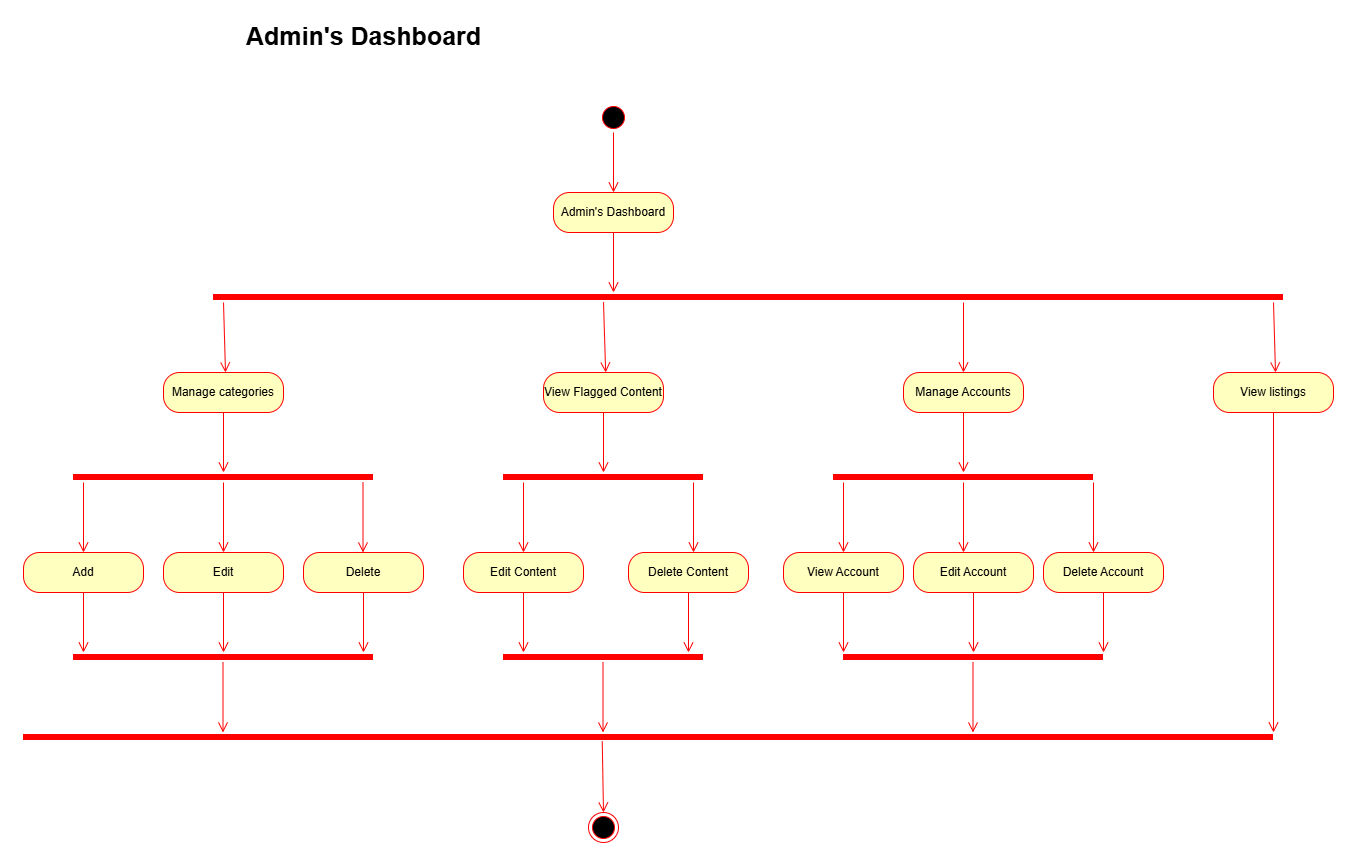

The diagram above was exported from draw.io. Its source (the exported page's mxGraphModel, read from the mxfile embedded in the PNG):
<mxGraphModel dx="1042" dy="571" grid="1" gridSize="10" guides="1" tooltips="1" connect="1" arrows="1" fold="1" page="1" pageScale="1" pageWidth="80000" pageHeight="80000" math="0" shadow="0">
  <root>
    <mxCell id="0" />
    <mxCell id="1" parent="0" />
    <mxCell id="PYfXIeKPpKiBuTrE0uuE-1" parent="1" style="text;align=center;fontStyle=1;verticalAlign=middle;spacingLeft=3;spacingRight=3;strokeColor=none;rotatable=0;points=[[0,0.5],[1,0.5]];portConstraint=eastwest;html=1;fontSize=25;" value="Admin's Dashboard" vertex="1">
      <mxGeometry height="26" width="80" x="620" y="60" as="geometry" />
    </mxCell>
    <mxCell id="PYfXIeKPpKiBuTrE0uuE-2" parent="1" style="ellipse;html=1;shape=startState;fillColor=#000000;strokeColor=#ff0000;" value="" vertex="1">
      <mxGeometry height="30" width="30" x="895" y="140" as="geometry" />
    </mxCell>
    <mxCell id="PYfXIeKPpKiBuTrE0uuE-3" edge="1" parent="1" source="PYfXIeKPpKiBuTrE0uuE-2" style="edgeStyle=orthogonalEdgeStyle;html=1;verticalAlign=bottom;endArrow=open;endSize=8;strokeColor=#ff0000;rounded=0;" value="">
      <mxGeometry relative="1" as="geometry">
        <mxPoint x="910" y="230" as="targetPoint" />
      </mxGeometry>
    </mxCell>
    <mxCell id="PYfXIeKPpKiBuTrE0uuE-4" parent="1" style="rounded=1;whiteSpace=wrap;html=1;arcSize=40;fontColor=#000000;fillColor=#ffffc0;strokeColor=#ff0000;" value="Admin's Dashboard" vertex="1">
      <mxGeometry height="40" width="120" x="850" y="230" as="geometry" />
    </mxCell>
    <mxCell id="PYfXIeKPpKiBuTrE0uuE-5" edge="1" parent="1" source="PYfXIeKPpKiBuTrE0uuE-4" style="edgeStyle=orthogonalEdgeStyle;html=1;verticalAlign=bottom;endArrow=open;endSize=8;strokeColor=#ff0000;rounded=0;" value="">
      <mxGeometry relative="1" as="geometry">
        <mxPoint x="910" y="330" as="targetPoint" />
      </mxGeometry>
    </mxCell>
    <mxCell id="PYfXIeKPpKiBuTrE0uuE-6" parent="1" style="shape=line;html=1;strokeWidth=6;strokeColor=#ff0000;" value="" vertex="1">
      <mxGeometry height="10" width="1070" x="510" y="330" as="geometry" />
    </mxCell>
    <mxCell id="PYfXIeKPpKiBuTrE0uuE-7" edge="1" parent="1" style="html=1;verticalAlign=bottom;endArrow=open;endSize=8;strokeColor=#ff0000;rounded=0;exitX=0.343;exitY=0.96;exitDx=0;exitDy=0;exitPerimeter=0;" value="">
      <mxGeometry relative="1" as="geometry">
        <mxPoint x="899.9999999999999" y="339.6" as="sourcePoint" />
        <mxPoint x="902.17" y="410" as="targetPoint" />
      </mxGeometry>
    </mxCell>
    <mxCell id="PYfXIeKPpKiBuTrE0uuE-8" edge="1" parent="1" style="html=1;verticalAlign=bottom;endArrow=open;endSize=8;strokeColor=#ff0000;rounded=0;" value="">
      <mxGeometry relative="1" as="geometry">
        <mxPoint x="1260" y="340" as="sourcePoint" />
        <mxPoint x="1260" y="410" as="targetPoint" />
      </mxGeometry>
    </mxCell>
    <mxCell id="PYfXIeKPpKiBuTrE0uuE-9" edge="1" parent="1" style="html=1;verticalAlign=bottom;endArrow=open;endSize=8;strokeColor=#ff0000;rounded=0;exitX=0.343;exitY=0.96;exitDx=0;exitDy=0;exitPerimeter=0;" value="">
      <mxGeometry relative="1" as="geometry">
        <mxPoint x="520" y="340" as="sourcePoint" />
        <mxPoint x="522" y="410" as="targetPoint" />
      </mxGeometry>
    </mxCell>
    <mxCell id="PYfXIeKPpKiBuTrE0uuE-10" edge="1" parent="1" style="html=1;verticalAlign=bottom;endArrow=open;endSize=8;strokeColor=#ff0000;rounded=0;exitX=0.343;exitY=0.96;exitDx=0;exitDy=0;exitPerimeter=0;" value="">
      <mxGeometry relative="1" as="geometry">
        <mxPoint x="1570" y="340" as="sourcePoint" />
        <mxPoint x="1572" y="410" as="targetPoint" />
      </mxGeometry>
    </mxCell>
    <mxCell id="PYfXIeKPpKiBuTrE0uuE-11" parent="1" style="rounded=1;whiteSpace=wrap;html=1;arcSize=40;fontColor=#000000;fillColor=#ffffc0;strokeColor=#ff0000;" value="Manage categories" vertex="1">
      <mxGeometry height="40" width="120" x="460" y="410" as="geometry" />
    </mxCell>
    <mxCell id="PYfXIeKPpKiBuTrE0uuE-12" edge="1" parent="1" source="PYfXIeKPpKiBuTrE0uuE-11" style="edgeStyle=orthogonalEdgeStyle;html=1;verticalAlign=bottom;endArrow=open;endSize=8;strokeColor=#ff0000;rounded=0;" value="">
      <mxGeometry relative="1" as="geometry">
        <mxPoint x="520" y="510" as="targetPoint" />
      </mxGeometry>
    </mxCell>
    <mxCell id="PYfXIeKPpKiBuTrE0uuE-13" parent="1" style="shape=line;html=1;strokeWidth=6;strokeColor=#ff0000;" value="" vertex="1">
      <mxGeometry height="10" width="300" x="370" y="510" as="geometry" />
    </mxCell>
    <mxCell id="PYfXIeKPpKiBuTrE0uuE-14" edge="1" parent="1" source="PYfXIeKPpKiBuTrE0uuE-13" style="edgeStyle=orthogonalEdgeStyle;html=1;verticalAlign=bottom;endArrow=open;endSize=8;strokeColor=#ff0000;rounded=0;" value="">
      <mxGeometry relative="1" as="geometry">
        <mxPoint x="520" y="590" as="targetPoint" />
      </mxGeometry>
    </mxCell>
    <mxCell id="PYfXIeKPpKiBuTrE0uuE-15" edge="1" parent="1" style="html=1;verticalAlign=bottom;endArrow=open;endSize=8;strokeColor=#ff0000;rounded=0;" value="">
      <mxGeometry relative="1" as="geometry">
        <mxPoint x="380" y="520" as="sourcePoint" />
        <mxPoint x="380" y="590" as="targetPoint" />
      </mxGeometry>
    </mxCell>
    <mxCell id="PYfXIeKPpKiBuTrE0uuE-16" edge="1" parent="1" style="html=1;verticalAlign=bottom;endArrow=open;endSize=8;strokeColor=#ff0000;rounded=0;" value="">
      <mxGeometry relative="1" as="geometry">
        <mxPoint x="659.5" y="520" as="sourcePoint" />
        <mxPoint x="659.5" y="590" as="targetPoint" />
      </mxGeometry>
    </mxCell>
    <mxCell id="PYfXIeKPpKiBuTrE0uuE-17" parent="1" style="rounded=1;whiteSpace=wrap;html=1;arcSize=40;fontColor=#000000;fillColor=#ffffc0;strokeColor=#ff0000;" value="Add" vertex="1">
      <mxGeometry height="40" width="120" x="320" y="590" as="geometry" />
    </mxCell>
    <mxCell id="PYfXIeKPpKiBuTrE0uuE-18" edge="1" parent="1" source="PYfXIeKPpKiBuTrE0uuE-17" style="edgeStyle=orthogonalEdgeStyle;html=1;verticalAlign=bottom;endArrow=open;endSize=8;strokeColor=#ff0000;rounded=0;" value="">
      <mxGeometry relative="1" as="geometry">
        <mxPoint x="380" y="690" as="targetPoint" />
      </mxGeometry>
    </mxCell>
    <mxCell id="PYfXIeKPpKiBuTrE0uuE-19" parent="1" style="rounded=1;whiteSpace=wrap;html=1;arcSize=40;fontColor=#000000;fillColor=#ffffc0;strokeColor=#ff0000;" value="Edit" vertex="1">
      <mxGeometry height="40" width="120" x="460" y="590" as="geometry" />
    </mxCell>
    <mxCell id="PYfXIeKPpKiBuTrE0uuE-20" edge="1" parent="1" source="PYfXIeKPpKiBuTrE0uuE-19" style="edgeStyle=orthogonalEdgeStyle;html=1;verticalAlign=bottom;endArrow=open;endSize=8;strokeColor=#ff0000;rounded=0;" value="">
      <mxGeometry relative="1" as="geometry">
        <mxPoint x="520" y="690" as="targetPoint" />
      </mxGeometry>
    </mxCell>
    <mxCell id="PYfXIeKPpKiBuTrE0uuE-21" parent="1" style="rounded=1;whiteSpace=wrap;html=1;arcSize=40;fontColor=#000000;fillColor=#ffffc0;strokeColor=#ff0000;" value="Delete" vertex="1">
      <mxGeometry height="40" width="120" x="600" y="590" as="geometry" />
    </mxCell>
    <mxCell id="PYfXIeKPpKiBuTrE0uuE-22" edge="1" parent="1" source="PYfXIeKPpKiBuTrE0uuE-21" style="edgeStyle=orthogonalEdgeStyle;html=1;verticalAlign=bottom;endArrow=open;endSize=8;strokeColor=#ff0000;rounded=0;" value="">
      <mxGeometry relative="1" as="geometry">
        <mxPoint x="660" y="690" as="targetPoint" />
      </mxGeometry>
    </mxCell>
    <mxCell id="PYfXIeKPpKiBuTrE0uuE-23" parent="1" style="rounded=1;whiteSpace=wrap;html=1;arcSize=40;fontColor=#000000;fillColor=#ffffc0;strokeColor=#ff0000;" value="View Flagged Content" vertex="1">
      <mxGeometry height="40" width="120" x="840" y="410" as="geometry" />
    </mxCell>
    <mxCell id="PYfXIeKPpKiBuTrE0uuE-24" edge="1" parent="1" source="PYfXIeKPpKiBuTrE0uuE-23" style="edgeStyle=orthogonalEdgeStyle;html=1;verticalAlign=bottom;endArrow=open;endSize=8;strokeColor=#ff0000;rounded=0;" value="">
      <mxGeometry relative="1" as="geometry">
        <mxPoint x="900" y="510" as="targetPoint" />
      </mxGeometry>
    </mxCell>
    <mxCell id="PYfXIeKPpKiBuTrE0uuE-25" parent="1" style="shape=line;html=1;strokeWidth=6;strokeColor=#ff0000;" value="" vertex="1">
      <mxGeometry height="10" width="200" x="800" y="510" as="geometry" />
    </mxCell>
    <mxCell id="PYfXIeKPpKiBuTrE0uuE-26" edge="1" parent="1" style="html=1;verticalAlign=bottom;endArrow=open;endSize=8;strokeColor=#ff0000;rounded=0;" value="">
      <mxGeometry relative="1" as="geometry">
        <mxPoint x="990" y="520" as="sourcePoint" />
        <mxPoint x="990" y="590" as="targetPoint" />
      </mxGeometry>
    </mxCell>
    <mxCell id="PYfXIeKPpKiBuTrE0uuE-27" edge="1" parent="1" style="html=1;verticalAlign=bottom;endArrow=open;endSize=8;strokeColor=#ff0000;rounded=0;" value="">
      <mxGeometry relative="1" as="geometry">
        <mxPoint x="820" y="520" as="sourcePoint" />
        <mxPoint x="820" y="590" as="targetPoint" />
      </mxGeometry>
    </mxCell>
    <mxCell id="PYfXIeKPpKiBuTrE0uuE-28" parent="1" style="rounded=1;whiteSpace=wrap;html=1;arcSize=40;fontColor=#000000;fillColor=#ffffc0;strokeColor=#ff0000;" value="Edit Content" vertex="1">
      <mxGeometry height="40" width="120" x="760" y="590" as="geometry" />
    </mxCell>
    <mxCell id="PYfXIeKPpKiBuTrE0uuE-29" edge="1" parent="1" source="PYfXIeKPpKiBuTrE0uuE-28" style="edgeStyle=orthogonalEdgeStyle;html=1;verticalAlign=bottom;endArrow=open;endSize=8;strokeColor=#ff0000;rounded=0;" value="">
      <mxGeometry relative="1" as="geometry">
        <mxPoint x="820" y="690" as="targetPoint" />
      </mxGeometry>
    </mxCell>
    <mxCell id="PYfXIeKPpKiBuTrE0uuE-30" parent="1" style="rounded=1;whiteSpace=wrap;html=1;arcSize=40;fontColor=#000000;fillColor=#ffffc0;strokeColor=#ff0000;" value="Delete Content" vertex="1">
      <mxGeometry height="40" width="120" x="925" y="590" as="geometry" />
    </mxCell>
    <mxCell id="PYfXIeKPpKiBuTrE0uuE-31" edge="1" parent="1" source="PYfXIeKPpKiBuTrE0uuE-30" style="edgeStyle=orthogonalEdgeStyle;html=1;verticalAlign=bottom;endArrow=open;endSize=8;strokeColor=#ff0000;rounded=0;" value="">
      <mxGeometry relative="1" as="geometry">
        <mxPoint x="985" y="690" as="targetPoint" />
      </mxGeometry>
    </mxCell>
    <mxCell id="PYfXIeKPpKiBuTrE0uuE-32" parent="1" style="rounded=1;whiteSpace=wrap;html=1;arcSize=40;fontColor=#000000;fillColor=#ffffc0;strokeColor=#ff0000;" value="Manage Accounts" vertex="1">
      <mxGeometry height="40" width="120" x="1200" y="410" as="geometry" />
    </mxCell>
    <mxCell id="PYfXIeKPpKiBuTrE0uuE-33" edge="1" parent="1" source="PYfXIeKPpKiBuTrE0uuE-32" style="edgeStyle=orthogonalEdgeStyle;html=1;verticalAlign=bottom;endArrow=open;endSize=8;strokeColor=#ff0000;rounded=0;" value="">
      <mxGeometry relative="1" as="geometry">
        <mxPoint x="1260" y="510" as="targetPoint" />
      </mxGeometry>
    </mxCell>
    <mxCell id="PYfXIeKPpKiBuTrE0uuE-34" parent="1" style="rounded=1;whiteSpace=wrap;html=1;arcSize=40;fontColor=#000000;fillColor=#ffffc0;strokeColor=#ff0000;" value="View listings" vertex="1">
      <mxGeometry height="40" width="120" x="1510" y="410" as="geometry" />
    </mxCell>
    <mxCell id="PYfXIeKPpKiBuTrE0uuE-35" edge="1" parent="1" source="PYfXIeKPpKiBuTrE0uuE-34" style="edgeStyle=orthogonalEdgeStyle;html=1;verticalAlign=bottom;endArrow=open;endSize=8;strokeColor=#ff0000;rounded=0;" value="">
      <mxGeometry relative="1" as="geometry">
        <mxPoint x="1570" y="770" as="targetPoint" />
      </mxGeometry>
    </mxCell>
    <mxCell id="PYfXIeKPpKiBuTrE0uuE-36" parent="1" style="shape=line;html=1;strokeWidth=6;strokeColor=#ff0000;" value="" vertex="1">
      <mxGeometry height="10" width="260" x="1130" y="510" as="geometry" />
    </mxCell>
    <mxCell id="PYfXIeKPpKiBuTrE0uuE-37" edge="1" parent="1" source="PYfXIeKPpKiBuTrE0uuE-36" style="html=1;verticalAlign=bottom;endArrow=open;endSize=8;strokeColor=#ff0000;rounded=0;" value="">
      <mxGeometry relative="1" as="geometry">
        <mxPoint x="1260" y="590" as="targetPoint" />
      </mxGeometry>
    </mxCell>
    <mxCell id="PYfXIeKPpKiBuTrE0uuE-38" edge="1" parent="1" style="html=1;verticalAlign=bottom;endArrow=open;endSize=8;strokeColor=#ff0000;rounded=0;" value="">
      <mxGeometry relative="1" as="geometry">
        <mxPoint x="1390" y="520" as="sourcePoint" />
        <mxPoint x="1390" y="590" as="targetPoint" />
      </mxGeometry>
    </mxCell>
    <mxCell id="PYfXIeKPpKiBuTrE0uuE-39" edge="1" parent="1" style="html=1;verticalAlign=bottom;endArrow=open;endSize=8;strokeColor=#ff0000;rounded=0;" value="">
      <mxGeometry relative="1" as="geometry">
        <mxPoint x="1140" y="520" as="sourcePoint" />
        <mxPoint x="1140" y="590" as="targetPoint" />
      </mxGeometry>
    </mxCell>
    <mxCell id="PYfXIeKPpKiBuTrE0uuE-40" parent="1" style="rounded=1;whiteSpace=wrap;html=1;arcSize=40;fontColor=#000000;fillColor=#ffffc0;strokeColor=#ff0000;" value="View Account" vertex="1">
      <mxGeometry height="40" width="120" x="1080" y="590" as="geometry" />
    </mxCell>
    <mxCell id="PYfXIeKPpKiBuTrE0uuE-41" edge="1" parent="1" source="PYfXIeKPpKiBuTrE0uuE-40" style="edgeStyle=orthogonalEdgeStyle;html=1;verticalAlign=bottom;endArrow=open;endSize=8;strokeColor=#ff0000;rounded=0;" value="">
      <mxGeometry relative="1" as="geometry">
        <mxPoint x="1140" y="690" as="targetPoint" />
      </mxGeometry>
    </mxCell>
    <mxCell id="PYfXIeKPpKiBuTrE0uuE-42" parent="1" style="rounded=1;whiteSpace=wrap;html=1;arcSize=40;fontColor=#000000;fillColor=#ffffc0;strokeColor=#ff0000;" value="Edit Account" vertex="1">
      <mxGeometry height="40" width="120" x="1210" y="590" as="geometry" />
    </mxCell>
    <mxCell id="PYfXIeKPpKiBuTrE0uuE-43" edge="1" parent="1" source="PYfXIeKPpKiBuTrE0uuE-42" style="edgeStyle=orthogonalEdgeStyle;html=1;verticalAlign=bottom;endArrow=open;endSize=8;strokeColor=#ff0000;rounded=0;" value="">
      <mxGeometry relative="1" as="geometry">
        <mxPoint x="1270" y="690" as="targetPoint" />
      </mxGeometry>
    </mxCell>
    <mxCell id="PYfXIeKPpKiBuTrE0uuE-44" parent="1" style="rounded=1;whiteSpace=wrap;html=1;arcSize=40;fontColor=#000000;fillColor=#ffffc0;strokeColor=#ff0000;" value="Delete Account" vertex="1">
      <mxGeometry height="40" width="120" x="1340" y="590" as="geometry" />
    </mxCell>
    <mxCell id="PYfXIeKPpKiBuTrE0uuE-45" edge="1" parent="1" source="PYfXIeKPpKiBuTrE0uuE-44" style="edgeStyle=orthogonalEdgeStyle;html=1;verticalAlign=bottom;endArrow=open;endSize=8;strokeColor=#ff0000;rounded=0;" value="">
      <mxGeometry relative="1" as="geometry">
        <mxPoint x="1400" y="690" as="targetPoint" />
      </mxGeometry>
    </mxCell>
    <mxCell id="PYfXIeKPpKiBuTrE0uuE-46" parent="1" style="shape=line;html=1;strokeWidth=6;strokeColor=#ff0000;" value="" vertex="1">
      <mxGeometry height="10" width="300" x="370" y="690" as="geometry" />
    </mxCell>
    <mxCell id="PYfXIeKPpKiBuTrE0uuE-47" parent="1" style="shape=line;html=1;strokeWidth=6;strokeColor=#ff0000;" value="" vertex="1">
      <mxGeometry height="10" width="200" x="800" y="690" as="geometry" />
    </mxCell>
    <mxCell id="PYfXIeKPpKiBuTrE0uuE-48" parent="1" style="shape=line;html=1;strokeWidth=6;strokeColor=#ff0000;" value="" vertex="1">
      <mxGeometry height="10" width="260" x="1140" y="690" as="geometry" />
    </mxCell>
    <mxCell id="PYfXIeKPpKiBuTrE0uuE-50" edge="1" parent="1" style="html=1;verticalAlign=bottom;endArrow=open;endSize=8;strokeColor=#ff0000;rounded=0;" value="">
      <mxGeometry relative="1" as="geometry">
        <mxPoint x="519.5" y="700" as="sourcePoint" />
        <mxPoint x="519.5" y="770" as="targetPoint" />
      </mxGeometry>
    </mxCell>
    <mxCell id="PYfXIeKPpKiBuTrE0uuE-51" edge="1" parent="1" style="html=1;verticalAlign=bottom;endArrow=open;endSize=8;strokeColor=#ff0000;rounded=0;" value="">
      <mxGeometry relative="1" as="geometry">
        <mxPoint x="899.5" y="700" as="sourcePoint" />
        <mxPoint x="899.5" y="770" as="targetPoint" />
      </mxGeometry>
    </mxCell>
    <mxCell id="PYfXIeKPpKiBuTrE0uuE-52" edge="1" parent="1" style="html=1;verticalAlign=bottom;endArrow=open;endSize=8;strokeColor=#ff0000;rounded=0;" value="">
      <mxGeometry relative="1" as="geometry">
        <mxPoint x="1269.5" y="700" as="sourcePoint" />
        <mxPoint x="1269.5" y="770" as="targetPoint" />
      </mxGeometry>
    </mxCell>
    <mxCell id="PYfXIeKPpKiBuTrE0uuE-53" parent="1" style="shape=line;html=1;strokeWidth=6;strokeColor=#ff0000;" value="" vertex="1">
      <mxGeometry height="10" width="1250" x="320" y="770" as="geometry" />
    </mxCell>
    <mxCell id="PYfXIeKPpKiBuTrE0uuE-54" edge="1" parent="1" source="PYfXIeKPpKiBuTrE0uuE-53" style="html=1;verticalAlign=bottom;endArrow=open;endSize=8;strokeColor=#ff0000;rounded=0;exitX=0.463;exitY=0.88;exitDx=0;exitDy=0;exitPerimeter=0;" value="">
      <mxGeometry relative="1" as="geometry">
        <mxPoint x="900" y="850" as="targetPoint" />
      </mxGeometry>
    </mxCell>
    <mxCell id="PYfXIeKPpKiBuTrE0uuE-55" parent="1" style="ellipse;html=1;shape=endState;fillColor=#000000;strokeColor=#ff0000;" value="" vertex="1">
      <mxGeometry height="30" width="30" x="885" y="850" as="geometry" />
    </mxCell>
  </root>
</mxGraphModel>